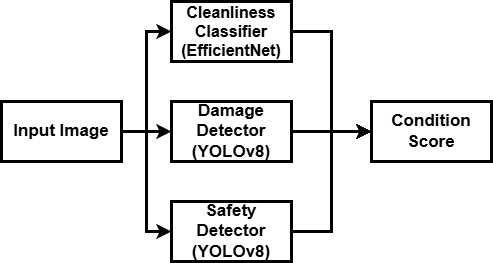

The diagram above was exported from draw.io. Its source (the exported page's mxGraphModel, read from the mxfile embedded in the PNG):
<mxGraphModel dx="474" dy="762" grid="1" gridSize="10" guides="1" tooltips="1" connect="1" arrows="1" fold="1" page="1" pageScale="1" pageWidth="827" pageHeight="1169" math="0" shadow="0">
  <root>
    <mxCell id="0" />
    <mxCell id="1" parent="0" />
    <mxCell id="2xk65enw8LPSwUto4q4C-7" value="" style="edgeStyle=orthogonalEdgeStyle;rounded=0;orthogonalLoop=1;jettySize=auto;html=1;strokeWidth=3;" edge="1" parent="1" source="2xk65enw8LPSwUto4q4C-2" target="2xk65enw8LPSwUto4q4C-3">
      <mxGeometry relative="1" as="geometry" />
    </mxCell>
    <mxCell id="2xk65enw8LPSwUto4q4C-8" style="edgeStyle=orthogonalEdgeStyle;rounded=0;orthogonalLoop=1;jettySize=auto;html=1;entryX=0;entryY=0.5;entryDx=0;entryDy=0;strokeWidth=3;" edge="1" parent="1" source="2xk65enw8LPSwUto4q4C-2" target="2xk65enw8LPSwUto4q4C-4">
      <mxGeometry relative="1" as="geometry" />
    </mxCell>
    <mxCell id="2xk65enw8LPSwUto4q4C-9" style="edgeStyle=orthogonalEdgeStyle;rounded=0;orthogonalLoop=1;jettySize=auto;html=1;entryX=0;entryY=0.5;entryDx=0;entryDy=0;strokeWidth=3;" edge="1" parent="1" source="2xk65enw8LPSwUto4q4C-2" target="2xk65enw8LPSwUto4q4C-6">
      <mxGeometry relative="1" as="geometry" />
    </mxCell>
    <mxCell id="2xk65enw8LPSwUto4q4C-2" value="&lt;b&gt;&lt;font style=&quot;font-size: 17px;&quot;&gt;Input Image&lt;/font&gt;&lt;/b&gt;" style="rounded=0;whiteSpace=wrap;html=1;strokeWidth=3;" vertex="1" parent="1">
      <mxGeometry x="190" y="360" width="120" height="60" as="geometry" />
    </mxCell>
    <mxCell id="2xk65enw8LPSwUto4q4C-13" style="edgeStyle=orthogonalEdgeStyle;rounded=0;orthogonalLoop=1;jettySize=auto;html=1;entryX=0;entryY=0.5;entryDx=0;entryDy=0;strokeWidth=3;" edge="1" parent="1" source="2xk65enw8LPSwUto4q4C-3" target="2xk65enw8LPSwUto4q4C-11">
      <mxGeometry relative="1" as="geometry" />
    </mxCell>
    <mxCell id="2xk65enw8LPSwUto4q4C-3" value="&lt;b&gt;&lt;font style=&quot;font-size: 17px;&quot;&gt;Damage Detector (YOLOv8)&lt;/font&gt;&lt;/b&gt;" style="rounded=0;whiteSpace=wrap;html=1;strokeWidth=3;" vertex="1" parent="1">
      <mxGeometry x="360" y="360" width="120" height="60" as="geometry" />
    </mxCell>
    <mxCell id="2xk65enw8LPSwUto4q4C-12" style="edgeStyle=orthogonalEdgeStyle;rounded=0;orthogonalLoop=1;jettySize=auto;html=1;entryX=0;entryY=0.5;entryDx=0;entryDy=0;strokeWidth=3;" edge="1" parent="1" source="2xk65enw8LPSwUto4q4C-4" target="2xk65enw8LPSwUto4q4C-11">
      <mxGeometry relative="1" as="geometry" />
    </mxCell>
    <mxCell id="2xk65enw8LPSwUto4q4C-4" value="&lt;b&gt;&lt;font style=&quot;font-size: 16px;&quot;&gt;Cleanliness Classifier (EfficientNet)&lt;/font&gt;&lt;/b&gt;" style="rounded=0;whiteSpace=wrap;html=1;strokeWidth=3;" vertex="1" parent="1">
      <mxGeometry x="360" y="260" width="120" height="60" as="geometry" />
    </mxCell>
    <mxCell id="2xk65enw8LPSwUto4q4C-14" style="edgeStyle=orthogonalEdgeStyle;rounded=0;orthogonalLoop=1;jettySize=auto;html=1;entryX=0;entryY=0.5;entryDx=0;entryDy=0;strokeWidth=3;" edge="1" parent="1" source="2xk65enw8LPSwUto4q4C-6" target="2xk65enw8LPSwUto4q4C-11">
      <mxGeometry relative="1" as="geometry" />
    </mxCell>
    <mxCell id="2xk65enw8LPSwUto4q4C-6" value="&lt;b&gt;&lt;font style=&quot;font-size: 17px;&quot;&gt;Safety Detector (YOLOv8)&lt;/font&gt;&lt;/b&gt;" style="rounded=0;whiteSpace=wrap;html=1;strokeWidth=3;" vertex="1" parent="1">
      <mxGeometry x="360" y="460" width="120" height="60" as="geometry" />
    </mxCell>
    <mxCell id="2xk65enw8LPSwUto4q4C-11" value="&lt;b&gt;&lt;font style=&quot;font-size: 17px;&quot;&gt;Condition Score&lt;/font&gt;&lt;/b&gt;" style="rounded=0;whiteSpace=wrap;html=1;strokeWidth=3;" vertex="1" parent="1">
      <mxGeometry x="560" y="360" width="120" height="60" as="geometry" />
    </mxCell>
  </root>
</mxGraphModel>